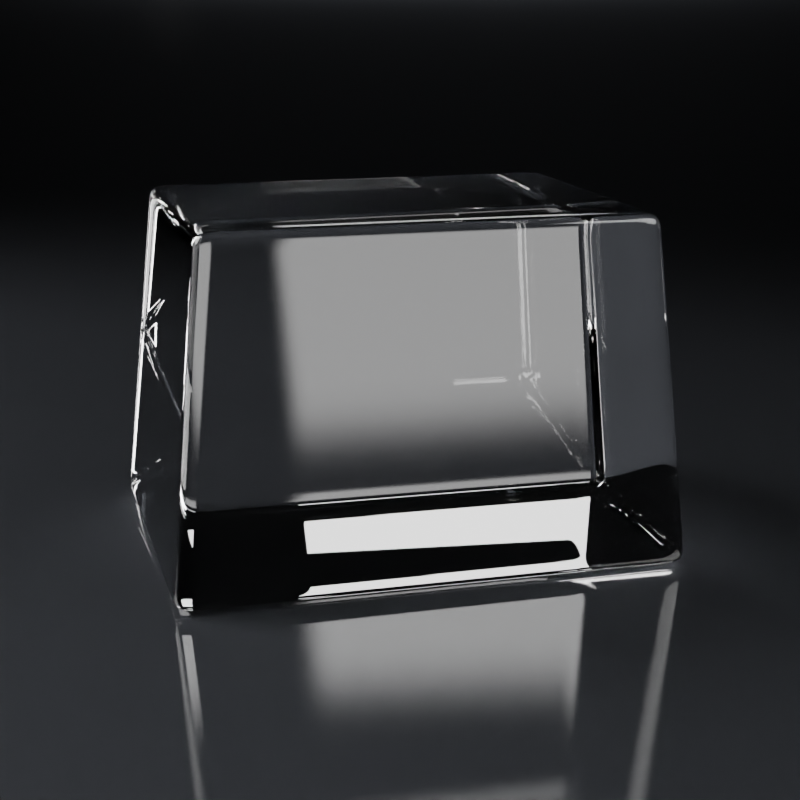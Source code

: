 # Source: render-bird-nest-02.blend  (saved by Blender 2.80.75; exported with 4.5.12 LTS)
import bpy
from mathutils import Matrix  # noqa: F401  (used for matrix-valued properties, if any)

bpy.ops.wm.read_factory_settings(use_empty=True)
scene = bpy.context.scene
scene.name = 'Scene'

# ---- collections
col_collection = bpy.data.collections.new('Collection'); scene.collection.children.link(col_collection)
col_collection_1 = bpy.data.collections.new('Collection')  # instanced only; not linked into the scene

# ---- materials (node trees are filled in below, after node groups)
mat_room_diffuse = bpy.data.materials.new('Room.diffuse')
mat_glass_001 = bpy.data.materials.new('Glass.001')

# ---- material node trees
mat_room_diffuse.use_nodes = True; mat_room_diffuse.node_tree.nodes.clear()
_N = mat_room_diffuse.node_tree.nodes; _L = mat_room_diffuse.node_tree.links
n0 = _N.new('ShaderNodeOutputMaterial'); n0.name = 'Material Output'; n0.location = (430, 101)
n1 = _N.new('ShaderNodeAddShader'); n1.name = 'Add Shader'; n1.location = (210, 88)
n2 = _N.new('ShaderNodeBsdfAnisotropic'); n2.name = 'Glossy BSDF'; n2.location = (-212, -25)
n2.distribution = 'BECKMANN'
n2.inputs[0].default_value = (1.0, 1.0, 1.0, 1.0)
n2.inputs[1].default_value = 0.1
n3 = _N.new('ShaderNodeMixShader'); n3.name = 'Mix Shader'; n3.location = (9, 57)
n3.inputs[0].default_value = 0.2
n4 = _N.new('ShaderNodeRGB'); n4.name = 'RGB'; n4.location = (-427, 135)
n4.outputs[0].default_value = (0.04976, 0.05345, 0.06013, 1.0)
n5 = _N.new('ShaderNodeBsdfAnisotropic'); n5.name = 'Glossy BSDF.001'; n5.location = (-214, 146)
n5.distribution = 'BECKMANN'
n5.inputs[1].default_value = 0.8
_L.new(n1.outputs[0], n0.inputs[0])
_L.new(n2.outputs[0], n3.inputs[2])
_L.new(n3.outputs[0], n1.inputs[1])
_L.new(n4.outputs[0], n5.inputs[0])
_L.new(n5.outputs[0], n3.inputs[1])
n0.is_active_output = True
mat_glass_001.use_nodes = True; mat_glass_001.node_tree.nodes.clear()
_N = mat_glass_001.node_tree.nodes; _L = mat_glass_001.node_tree.links
n0 = _N.new('ShaderNodeOutputMaterial'); n0.name = 'Material Output'; n0.location = (272, 133)
n1 = _N.new('ShaderNodeBsdfGlass'); n1.name = 'Glass BSDF'; n1.location = (-18, 133)
n1.distribution = 'BECKMANN'
_L.new(n1.outputs[0], n0.inputs[0])
n0.is_active_output = True

# ---- world
world_world = bpy.data.worlds.new('World'); scene.world = world_world
world_world.use_nodes = True; world_world.node_tree.nodes.clear()
_N = world_world.node_tree.nodes; _L = world_world.node_tree.links
n0 = _N.new('ShaderNodeOutputWorld'); n0.name = 'World Output'; n0.location = (300, 300)
n1 = _N.new('ShaderNodeBackground'); n1.name = 'Background'; n1.location = (10, 300)
n1.inputs[0].default_value = (0.01002, 0.009413, 0.00854, 1.0)
_L.new(n1.outputs[0], n0.inputs[0])
n0.is_active_output = True
world_world.color = (0.05088, 0.05088, 0.05088)
world_world.use_sun_shadow = False
world_world.sun_shadow_jitter_overblur = 0.0

# ---- cameras
cam_camera = bpy.data.cameras.new('Camera')
cam_camera.clip_end = 100.0
cam_camera.lens = 73.98
cam_camera.ortho_scale = 7.314
cam_camera.dof.focus_distance = 0.2
cam_camera.dof.aperture_fstop = 20.0
cam_camera.dof.aperture_blades = 5

# ---- lights
light_area = bpy.data.lights.new('Area', 'AREA')
light_area.transmission_factor = 0.0
light_area.energy = 3.927
light_area.shadow_soft_size = 2.0
light_area.shadow_maximum_resolution = 0.006
light_area.use_absolute_resolution = True
light_area.size = 2.0
light_area.size_y = 1.0
light_spot = bpy.data.lights.new('Spot', 'SPOT')
light_spot.transmission_factor = 0.0
light_spot.energy = 20.0
light_spot.shadow_soft_size = 0.25
light_spot.shadow_maximum_resolution = 0.006
light_spot.use_absolute_resolution = True
light_spot.spot_size = 0.7202
light_spot_001 = bpy.data.lights.new('Spot.001', 'SPOT')
light_spot_001.transmission_factor = 0.0
light_spot_001.energy = 20.0
light_spot_001.shadow_soft_size = 0.25
light_spot_001.shadow_maximum_resolution = 0.006
light_spot_001.use_absolute_resolution = True

# ---- meshes
me_cube = bpy.data.meshes.new('Cube')
me_cube.from_pydata([(-1.0, -1.0, -1.0), (-1.0, -1.0, 1.0), (-1.0, 3.0, -1.0), (-1.0, 3.0, 1.0), (1.0, -1.0, -1.0), (1.0, -1.0, 1.0), (1.0, 3.0, -1.0), (1.0, 3.0, 1.0)], [], [(0, 1, 3, 2), (2, 3, 7, 6), (6, 7, 5, 4), (4, 5, 1, 0), (2, 6, 4, 0), (7, 3, 1, 5)])
_uv = me_cube.uv_layers.new(name='UVMap')
_uv.uv.foreach_set('vector', [0.375, 0.0, 0.625, 0.0, 0.625, 0.25, 0.375, 0.25, 0.375, 0.25, 0.625, 0.25, 0.625, 0.5, 0.375, 0.5, 0.375, 0.5, 0.625, 0.5, 0.625, 0.75, 0.375, 0.75, 0.375, 0.75, 0.625, 0.75, 0.625, 1.0, 0.375, 1.0, 0.125, 0.5, 0.375, 0.5, 0.375, 0.75, 0.125, 0.75, 0.625, 0.5, 0.875, 0.5, 0.875, 0.75, 0.625, 0.75])
me_cube.materials.append(mat_room_diffuse)
me_cube.use_remesh_preserve_volume = False
me_cube.use_remesh_preserve_attributes = False
me_cube.use_mirror_vertex_groups = False
me_cube.update()
me_cube_002 = bpy.data.meshes.new('Cube.002')
me_cube_002.from_pydata([(-2.327, -2.678, -2.069), (-2.02, -2.337, 2.069), (-2.327, 2.678, -2.069), (-2.02, 2.337, 2.069), (2.327, -2.678, -2.069), (2.041, -2.337, 2.069), (2.327, 2.678, -2.069), (2.041, 2.337, 2.069)], [], [(0, 1, 3, 2), (2, 3, 7, 6), (6, 7, 5, 4), (4, 5, 1, 0), (2, 6, 4, 0), (7, 3, 1, 5)])
_uv = me_cube_002.uv_layers.new(name='UVMap')
_uv.uv.foreach_set('vector', [0.375, 0.0, 0.625, 0.0, 0.625, 0.25, 0.375, 0.25, 0.375, 0.25, 0.625, 0.25, 0.625, 0.5, 0.375, 0.5, 0.375, 0.5, 0.625, 0.5, 0.625, 0.75, 0.375, 0.75, 0.375, 0.75, 0.625, 0.75, 0.625, 1.0, 0.375, 1.0, 0.125, 0.5, 0.375, 0.5, 0.375, 0.75, 0.125, 0.75, 0.625, 0.5, 0.875, 0.5, 0.875, 0.75, 0.625, 0.75])
me_cube_002.materials.append(mat_glass_001)
me_cube_002.use_remesh_preserve_volume = False
me_cube_002.use_remesh_preserve_attributes = False
me_cube_002.use_mirror_vertex_groups = False
me_cube_002.update()

# ---- objects
ob_camera = bpy.data.objects.new('Camera', cam_camera)
ob_area = bpy.data.objects.new('Area', light_area)
ob_spot = bpy.data.objects.new('Spot', light_spot)
ob_room = bpy.data.objects.new('Room', me_cube)
ob_spot_001 = bpy.data.objects.new('Spot.001', light_spot_001)
ob_glass = bpy.data.objects.new('Glass', me_cube_002)
ob_collection = bpy.data.objects.new('Collection', None)

# ---- transforms, parenting, visibility, modifiers, constraints
ob_camera.location = (-0.02622, -0.1783, 0.06362)
ob_camera.rotation_euler = (1.309, 3.329e-09, -0.1523)
ob_camera.scale = (0.01769, 0.01769, 0.01769)
ob_camera.lock_rotations_4d = False
ob_camera.empty_display_type = 'ARROWS'
ob_camera.color = (0.0, 0.0, 0.0, 0.0)
ob_camera.display_type = 'WIRE'
ob_camera.lineart.crease_threshold = 0.0
ob_camera.cycles.use_motion_blur = False
ob_area.location = (0.7, 3.8, 1.0)
ob_area.rotation_euler = (-0.5236, 0.0, 0.0)
ob_area.scale = (0.4, 0.5, 0.4)
ob_area.lineart.crease_threshold = 0.0
ob_spot.location = (0.1246, -0.07276, 0.128)
ob_spot.rotation_euler = (0.96, -0.06009, 1.065)
ob_spot.scale = (0.1, 0.1, 0.1)
ob_spot.lineart.crease_threshold = 0.0
ob_room.location = (0.0, 0.0, 2.0)
ob_room.scale = (5.0, 5.0, 2.0)
ob_room.lineart.crease_threshold = 0.0
ob_spot_001.location = (-0.2575, 0.07936, 0.192)
ob_spot_001.rotation_euler = (-0.9234, -0.3465, 1.036)
ob_spot_001.lineart.crease_threshold = 0.0
ob_glass.location = (0.0, 0.0, 0.01931)
ob_glass.rotation_euler = (0.0, -0.0, 0.1117)
ob_glass.scale = (0.012, 0.007873, 0.009199)
ob_glass.lineart.crease_threshold = 0.0
_m = ob_glass.modifiers.new('Subdivision', 'SUBSURF')
_m.uv_smooth = 'PRESERVE_CORNERS'
_m.subdivision_type = 'SIMPLE'
_m.levels = 4
_m.render_levels = 4
_m.show_only_control_edges = False
_m = ob_glass.modifiers.new('Subdivision.001', 'SUBSURF')
_m.uv_smooth = 'PRESERVE_CORNERS'
_m.levels = 3
_m.render_levels = 5
_m.show_only_control_edges = False
ob_collection.location = (-9.265e-06, -0.001265, 0.02047)
ob_collection.rotation_euler = (0.0, -0.0, -0.3319)
ob_collection.scale = (0.01046, 0.01046, 0.01046)
ob_collection.instance_type = 'COLLECTION'
ob_collection.lineart.crease_threshold = 0.0
cam_camera.dof.focus_object = ob_glass
ob_collection.instance_collection = col_collection

# ---- collection membership
col_collection.objects.link(ob_camera)
col_collection.objects.link(ob_area)
col_collection.objects.link(ob_spot)
col_collection.objects.link(ob_room)
col_collection.objects.link(ob_spot_001)
col_collection.objects.link(ob_glass)
col_collection.objects.link(ob_collection)

# ---- scene / render settings (as saved in the file)
scene.camera = ob_camera
scene.frame_start = 1; scene.frame_end = 1; scene.frame_set(0)
scene.render.engine = 'CYCLES'
scene.render.resolution_x = 2560
scene.render.resolution_y = 2560
scene.cycles.samples = 256
scene.cycles.sampling_pattern = 'TABULATED_SOBOL'
scene.cycles.use_adaptive_sampling = False
scene.cycles.use_light_tree = False
scene.cycles.caustics_reflective = False
scene.cycles.caustics_refractive = False
scene.cycles.debug_use_hair_bvh = False
scene.eevee.use_raytracing = True
scene.view_settings.view_transform = 'Filmic'
bpy.context.view_layer.update()
